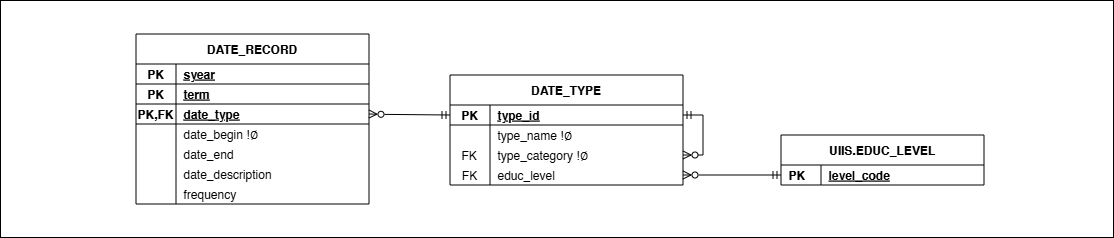

The diagram above was exported from draw.io. Its source (the exported page's mxGraphModel, read from the mxfile embedded in the PNG):
<mxGraphModel dx="4533" dy="502" grid="0" gridSize="10" guides="1" tooltips="1" connect="1" arrows="1" fold="1" page="0" pageScale="1" pageWidth="850" pageHeight="1100" math="0" shadow="0">
  <root>
    <mxCell id="0" />
    <mxCell id="1" parent="0" />
    <mxCell id="2" value="" style="group" connectable="0" vertex="1" parent="1">
      <mxGeometry x="-2598" y="1742" width="1113" height="237" as="geometry" />
    </mxCell>
    <mxCell id="3" value="" style="rounded=0;whiteSpace=wrap;html=1;" vertex="1" parent="2">
      <mxGeometry width="1113" height="237" as="geometry" />
    </mxCell>
    <mxCell id="4" value="DATE_RECORD" style="shape=table;startSize=30;container=1;collapsible=1;childLayout=tableLayout;fixedRows=1;rowLines=0;fontStyle=1;align=center;resizeLast=1;rounded=0;movable=1;resizable=1;rotatable=1;deletable=1;editable=1;connectable=1;labelBackgroundColor=none;" vertex="1" parent="2">
      <mxGeometry x="135.5" y="33.5" width="233" height="170" as="geometry" />
    </mxCell>
    <mxCell id="5" style="shape=tableRow;horizontal=0;startSize=0;swimlaneHead=0;swimlaneBody=0;fillColor=none;collapsible=0;dropTarget=0;points=[[0,0.5],[1,0.5]];portConstraint=eastwest;top=0;left=0;right=0;bottom=1;labelBackgroundColor=none;" vertex="1" parent="4">
      <mxGeometry y="30" width="233" height="20" as="geometry" />
    </mxCell>
    <mxCell id="6" value="PK" style="shape=partialRectangle;connectable=0;fillColor=none;top=0;left=0;bottom=0;right=0;fontStyle=1;overflow=hidden;labelBackgroundColor=none;" vertex="1" parent="5">
      <mxGeometry width="40" height="20" as="geometry">
        <mxRectangle width="40" height="20" as="alternateBounds" />
      </mxGeometry>
    </mxCell>
    <mxCell id="7" value="syear" style="shape=partialRectangle;connectable=0;fillColor=none;top=0;left=0;bottom=0;right=0;align=left;spacingLeft=6;fontStyle=5;overflow=hidden;labelBackgroundColor=none;" vertex="1" parent="5">
      <mxGeometry x="40" width="193" height="20" as="geometry">
        <mxRectangle width="193" height="20" as="alternateBounds" />
      </mxGeometry>
    </mxCell>
    <mxCell id="8" style="shape=tableRow;horizontal=0;startSize=0;swimlaneHead=0;swimlaneBody=0;fillColor=none;collapsible=0;dropTarget=0;points=[[0,0.5],[1,0.5]];portConstraint=eastwest;top=0;left=0;right=0;bottom=1;labelBackgroundColor=none;" vertex="1" parent="4">
      <mxGeometry y="50" width="233" height="20" as="geometry" />
    </mxCell>
    <mxCell id="9" value="PK" style="shape=partialRectangle;connectable=0;fillColor=none;top=0;left=0;bottom=0;right=0;fontStyle=1;overflow=hidden;labelBackgroundColor=none;" vertex="1" parent="8">
      <mxGeometry width="40" height="20" as="geometry">
        <mxRectangle width="40" height="20" as="alternateBounds" />
      </mxGeometry>
    </mxCell>
    <mxCell id="10" value="term" style="shape=partialRectangle;connectable=0;fillColor=none;top=0;left=0;bottom=0;right=0;align=left;spacingLeft=6;fontStyle=5;overflow=hidden;labelBackgroundColor=none;" vertex="1" parent="8">
      <mxGeometry x="40" width="193" height="20" as="geometry">
        <mxRectangle width="193" height="20" as="alternateBounds" />
      </mxGeometry>
    </mxCell>
    <mxCell id="11" style="shape=tableRow;horizontal=0;startSize=0;swimlaneHead=0;swimlaneBody=0;fillColor=none;collapsible=0;dropTarget=0;points=[[0,0.5],[1,0.5]];portConstraint=eastwest;top=0;left=0;right=0;bottom=1;labelBackgroundColor=none;" vertex="1" parent="4">
      <mxGeometry y="70" width="233" height="20" as="geometry" />
    </mxCell>
    <mxCell id="12" value="PK,FK" style="shape=partialRectangle;connectable=0;fillColor=none;top=0;left=0;bottom=0;right=0;fontStyle=1;overflow=hidden;labelBackgroundColor=none;" vertex="1" parent="11">
      <mxGeometry width="40" height="20" as="geometry">
        <mxRectangle width="40" height="20" as="alternateBounds" />
      </mxGeometry>
    </mxCell>
    <mxCell id="13" value="date_type" style="shape=partialRectangle;connectable=0;fillColor=none;top=0;left=0;bottom=0;right=0;align=left;spacingLeft=6;fontStyle=5;overflow=hidden;labelBackgroundColor=none;" vertex="1" parent="11">
      <mxGeometry x="40" width="193" height="20" as="geometry">
        <mxRectangle width="193" height="20" as="alternateBounds" />
      </mxGeometry>
    </mxCell>
    <mxCell id="14" value="" style="shape=tableRow;horizontal=0;startSize=0;swimlaneHead=0;swimlaneBody=0;fillColor=none;collapsible=0;dropTarget=0;points=[[0,0.5],[1,0.5]];portConstraint=eastwest;top=0;left=0;right=0;bottom=0;rounded=0;labelBackgroundColor=none;" vertex="1" parent="4">
      <mxGeometry y="90" width="233" height="20" as="geometry" />
    </mxCell>
    <mxCell id="15" value="" style="shape=partialRectangle;connectable=0;fillColor=none;top=0;left=0;bottom=0;right=0;align=left;spacingLeft=0;overflow=hidden;rounded=0;fontStyle=0;verticalAlign=middle;labelBackgroundColor=none;" vertex="1" parent="14">
      <mxGeometry width="40" height="20" as="geometry">
        <mxRectangle width="40" height="20" as="alternateBounds" />
      </mxGeometry>
    </mxCell>
    <mxCell id="16" value="date_begin !∅" style="shape=partialRectangle;connectable=0;fillColor=none;top=0;left=0;bottom=0;right=0;align=left;spacingLeft=6;overflow=hidden;rounded=0;fontStyle=0;labelBackgroundColor=none;" vertex="1" parent="14">
      <mxGeometry x="40" width="193" height="20" as="geometry">
        <mxRectangle width="193" height="20" as="alternateBounds" />
      </mxGeometry>
    </mxCell>
    <mxCell id="17" value="" style="shape=tableRow;horizontal=0;startSize=0;swimlaneHead=0;swimlaneBody=0;fillColor=none;collapsible=0;dropTarget=0;points=[[0,0.5],[1,0.5]];portConstraint=eastwest;top=0;left=0;right=0;bottom=0;rounded=0;labelBackgroundColor=none;" vertex="1" parent="4">
      <mxGeometry y="110" width="233" height="20" as="geometry" />
    </mxCell>
    <mxCell id="18" value="" style="shape=partialRectangle;connectable=0;fillColor=none;top=0;left=0;bottom=0;right=0;align=left;spacingLeft=0;overflow=hidden;rounded=0;fontStyle=0;verticalAlign=middle;labelBackgroundColor=none;" vertex="1" parent="17">
      <mxGeometry width="40" height="20" as="geometry">
        <mxRectangle width="40" height="20" as="alternateBounds" />
      </mxGeometry>
    </mxCell>
    <mxCell id="19" value="date_end" style="shape=partialRectangle;connectable=0;fillColor=none;top=0;left=0;bottom=0;right=0;align=left;spacingLeft=6;overflow=hidden;rounded=0;fontStyle=0;labelBackgroundColor=none;" vertex="1" parent="17">
      <mxGeometry x="40" width="193" height="20" as="geometry">
        <mxRectangle width="193" height="20" as="alternateBounds" />
      </mxGeometry>
    </mxCell>
    <mxCell id="20" value="" style="shape=tableRow;horizontal=0;startSize=0;swimlaneHead=0;swimlaneBody=0;fillColor=none;collapsible=0;dropTarget=0;points=[[0,0.5],[1,0.5]];portConstraint=eastwest;top=0;left=0;right=0;bottom=0;rounded=0;labelBackgroundColor=none;" vertex="1" parent="4">
      <mxGeometry y="130" width="233" height="20" as="geometry" />
    </mxCell>
    <mxCell id="21" value="" style="shape=partialRectangle;connectable=0;fillColor=none;top=0;left=0;bottom=0;right=0;align=center;spacingLeft=0;overflow=hidden;rounded=0;fontStyle=1;verticalAlign=middle;labelBackgroundColor=none;" vertex="1" parent="20">
      <mxGeometry width="40" height="20" as="geometry">
        <mxRectangle width="40" height="20" as="alternateBounds" />
      </mxGeometry>
    </mxCell>
    <mxCell id="22" value="date_description" style="shape=partialRectangle;connectable=0;fillColor=none;top=0;left=0;bottom=0;right=0;align=left;spacingLeft=6;overflow=hidden;rounded=0;fontStyle=0;labelBackgroundColor=none;" vertex="1" parent="20">
      <mxGeometry x="40" width="193" height="20" as="geometry">
        <mxRectangle width="193" height="20" as="alternateBounds" />
      </mxGeometry>
    </mxCell>
    <mxCell id="23" value="" style="shape=tableRow;horizontal=0;startSize=0;swimlaneHead=0;swimlaneBody=0;fillColor=none;collapsible=0;dropTarget=0;points=[[0,0.5],[1,0.5]];portConstraint=eastwest;top=0;left=0;right=0;bottom=0;rounded=0;labelBackgroundColor=none;" vertex="1" parent="4">
      <mxGeometry y="150" width="233" height="20" as="geometry" />
    </mxCell>
    <mxCell id="24" value="" style="shape=partialRectangle;connectable=0;fillColor=none;top=0;left=0;bottom=0;right=0;align=center;spacingLeft=0;overflow=hidden;rounded=0;fontStyle=0;verticalAlign=middle;labelBackgroundColor=none;" vertex="1" parent="23">
      <mxGeometry width="40" height="20" as="geometry">
        <mxRectangle width="40" height="20" as="alternateBounds" />
      </mxGeometry>
    </mxCell>
    <mxCell id="25" value="frequency" style="shape=partialRectangle;connectable=0;fillColor=none;top=0;left=0;bottom=0;right=0;align=left;spacingLeft=6;overflow=hidden;rounded=0;fontStyle=0;labelBackgroundColor=none;" vertex="1" parent="23">
      <mxGeometry x="40" width="193" height="20" as="geometry">
        <mxRectangle width="193" height="20" as="alternateBounds" />
      </mxGeometry>
    </mxCell>
    <mxCell id="26" value="DATE_TYPE" style="shape=table;startSize=30;container=1;collapsible=1;childLayout=tableLayout;fixedRows=1;rowLines=0;fontStyle=1;align=center;resizeLast=1;rounded=0;movable=1;resizable=1;rotatable=1;deletable=1;editable=1;connectable=1;labelBackgroundColor=none;" vertex="1" parent="2">
      <mxGeometry x="449.5" y="74.5" width="233" height="110" as="geometry" />
    </mxCell>
    <mxCell id="27" style="shape=tableRow;horizontal=0;startSize=0;swimlaneHead=0;swimlaneBody=0;fillColor=none;collapsible=0;dropTarget=0;points=[[0,0.5],[1,0.5]];portConstraint=eastwest;top=0;left=0;right=0;bottom=1;labelBackgroundColor=none;" vertex="1" parent="26">
      <mxGeometry y="30" width="233" height="20" as="geometry" />
    </mxCell>
    <mxCell id="28" value="PK" style="shape=partialRectangle;connectable=0;fillColor=none;top=0;left=0;bottom=0;right=0;fontStyle=1;overflow=hidden;labelBackgroundColor=none;" vertex="1" parent="27">
      <mxGeometry width="40" height="20" as="geometry">
        <mxRectangle width="40" height="20" as="alternateBounds" />
      </mxGeometry>
    </mxCell>
    <mxCell id="29" value="type_id" style="shape=partialRectangle;connectable=0;fillColor=none;top=0;left=0;bottom=0;right=0;align=left;spacingLeft=6;fontStyle=5;overflow=hidden;labelBackgroundColor=none;" vertex="1" parent="27">
      <mxGeometry x="40" width="193" height="20" as="geometry">
        <mxRectangle width="193" height="20" as="alternateBounds" />
      </mxGeometry>
    </mxCell>
    <mxCell id="30" value="" style="shape=tableRow;horizontal=0;startSize=0;swimlaneHead=0;swimlaneBody=0;fillColor=none;collapsible=0;dropTarget=0;points=[[0,0.5],[1,0.5]];portConstraint=eastwest;top=0;left=0;right=0;bottom=0;rounded=0;labelBackgroundColor=none;" vertex="1" parent="26">
      <mxGeometry y="50" width="233" height="20" as="geometry" />
    </mxCell>
    <mxCell id="31" value="" style="shape=partialRectangle;connectable=0;fillColor=none;top=0;left=0;bottom=0;right=0;align=left;spacingLeft=0;overflow=hidden;rounded=0;fontStyle=0;verticalAlign=middle;labelBackgroundColor=none;" vertex="1" parent="30">
      <mxGeometry width="40" height="20" as="geometry">
        <mxRectangle width="40" height="20" as="alternateBounds" />
      </mxGeometry>
    </mxCell>
    <mxCell id="32" value="type_name !∅" style="shape=partialRectangle;connectable=0;fillColor=none;top=0;left=0;bottom=0;right=0;align=left;spacingLeft=6;overflow=hidden;rounded=0;fontStyle=0;labelBackgroundColor=none;" vertex="1" parent="30">
      <mxGeometry x="40" width="193" height="20" as="geometry">
        <mxRectangle width="193" height="20" as="alternateBounds" />
      </mxGeometry>
    </mxCell>
    <mxCell id="33" value="" style="shape=tableRow;horizontal=0;startSize=0;swimlaneHead=0;swimlaneBody=0;fillColor=none;collapsible=0;dropTarget=0;points=[[0,0.5],[1,0.5]];portConstraint=eastwest;top=0;left=0;right=0;bottom=0;rounded=0;labelBackgroundColor=none;" vertex="1" parent="26">
      <mxGeometry y="70" width="233" height="20" as="geometry" />
    </mxCell>
    <mxCell id="34" value="   FK" style="shape=partialRectangle;connectable=0;fillColor=none;top=0;left=0;bottom=0;right=0;align=left;spacingLeft=0;overflow=hidden;rounded=0;fontStyle=0;verticalAlign=middle;labelBackgroundColor=none;" vertex="1" parent="33">
      <mxGeometry width="40" height="20" as="geometry">
        <mxRectangle width="40" height="20" as="alternateBounds" />
      </mxGeometry>
    </mxCell>
    <mxCell id="35" value="type_category !∅" style="shape=partialRectangle;connectable=0;fillColor=none;top=0;left=0;bottom=0;right=0;align=left;spacingLeft=6;overflow=hidden;rounded=0;fontStyle=0;labelBackgroundColor=none;" vertex="1" parent="33">
      <mxGeometry x="40" width="193" height="20" as="geometry">
        <mxRectangle width="193" height="20" as="alternateBounds" />
      </mxGeometry>
    </mxCell>
    <mxCell id="36" value="" style="shape=tableRow;horizontal=0;startSize=0;swimlaneHead=0;swimlaneBody=0;fillColor=none;collapsible=0;dropTarget=0;points=[[0,0.5],[1,0.5]];portConstraint=eastwest;top=0;left=0;right=0;bottom=0;rounded=0;labelBackgroundColor=none;" vertex="1" parent="26">
      <mxGeometry y="90" width="233" height="20" as="geometry" />
    </mxCell>
    <mxCell id="37" value="FK" style="shape=partialRectangle;connectable=0;fillColor=none;top=0;left=0;bottom=0;right=0;align=center;spacingLeft=0;overflow=hidden;rounded=0;fontStyle=0;verticalAlign=middle;labelBackgroundColor=none;" vertex="1" parent="36">
      <mxGeometry width="40" height="20" as="geometry">
        <mxRectangle width="40" height="20" as="alternateBounds" />
      </mxGeometry>
    </mxCell>
    <mxCell id="38" value="educ_level" style="shape=partialRectangle;connectable=0;fillColor=none;top=0;left=0;bottom=0;right=0;align=left;spacingLeft=6;overflow=hidden;rounded=0;fontStyle=0;labelBackgroundColor=none;" vertex="1" parent="36">
      <mxGeometry x="40" width="193" height="20" as="geometry">
        <mxRectangle width="193" height="20" as="alternateBounds" />
      </mxGeometry>
    </mxCell>
    <mxCell id="39" style="edgeStyle=orthogonalEdgeStyle;rounded=0;orthogonalLoop=1;jettySize=auto;html=1;startArrow=ERmandOne;startFill=0;endArrow=ERzeroToMany;endFill=0;labelBackgroundColor=none;fontColor=default;jumpStyle=arc;exitX=1;exitY=0.5;exitDx=0;exitDy=0;" edge="1" parent="26" source="27" target="33">
      <mxGeometry relative="1" as="geometry">
        <mxPoint x="316" y="50" as="sourcePoint" />
        <mxPoint x="243" y="110" as="targetPoint" />
      </mxGeometry>
    </mxCell>
    <mxCell id="40" value="UIIS.EDUC_LEVEL" style="shape=table;startSize=30;container=1;collapsible=1;childLayout=tableLayout;fixedRows=1;rowLines=0;fontStyle=1;align=center;resizeLast=1;rounded=0;movable=1;resizable=1;rotatable=1;deletable=1;editable=1;connectable=1;labelBackgroundColor=none;" vertex="1" parent="2">
      <mxGeometry x="780.5" y="134.5" width="203" height="50" as="geometry" />
    </mxCell>
    <mxCell id="41" value="" style="shape=tableRow;horizontal=0;startSize=0;swimlaneHead=0;swimlaneBody=0;fillColor=none;collapsible=0;dropTarget=0;points=[[0,0.5],[1,0.5]];portConstraint=eastwest;top=0;left=0;right=0;bottom=0;rounded=0;labelBackgroundColor=none;" vertex="1" parent="40">
      <mxGeometry y="30" width="203" height="20" as="geometry" />
    </mxCell>
    <mxCell id="42" value="PK" style="shape=partialRectangle;connectable=0;fillColor=none;top=0;left=0;bottom=0;right=0;align=left;spacingLeft=6;overflow=hidden;rounded=0;labelBackgroundColor=none;fontStyle=1" vertex="1" parent="41">
      <mxGeometry width="40" height="20" as="geometry">
        <mxRectangle width="40" height="20" as="alternateBounds" />
      </mxGeometry>
    </mxCell>
    <mxCell id="43" value="level_code" style="shape=partialRectangle;connectable=0;fillColor=none;top=0;left=0;bottom=0;right=0;align=left;spacingLeft=6;overflow=hidden;rounded=0;labelBackgroundColor=none;fontStyle=5" vertex="1" parent="41">
      <mxGeometry x="40" width="163" height="20" as="geometry">
        <mxRectangle width="163" height="20" as="alternateBounds" />
      </mxGeometry>
    </mxCell>
    <mxCell id="44" style="edgeStyle=orthogonalEdgeStyle;rounded=0;orthogonalLoop=1;jettySize=auto;html=1;startArrow=ERmandOne;startFill=0;endArrow=ERzeroToMany;endFill=0;labelBackgroundColor=none;fontColor=default;jumpStyle=arc;exitX=0;exitY=0.5;exitDx=0;exitDy=0;entryX=1;entryY=0.5;entryDx=0;entryDy=0;" edge="1" parent="2" source="27" target="11">
      <mxGeometry relative="1" as="geometry">
        <mxPoint x="300.5" y="124.5" as="sourcePoint" />
        <mxPoint x="300.5" y="164.5" as="targetPoint" />
      </mxGeometry>
    </mxCell>
    <mxCell id="45" style="edgeStyle=orthogonalEdgeStyle;rounded=0;orthogonalLoop=1;jettySize=auto;html=1;startArrow=ERmandOne;startFill=0;endArrow=ERzeroToMany;endFill=0;labelBackgroundColor=none;fontColor=default;jumpStyle=arc;exitX=0;exitY=0.5;exitDx=0;exitDy=0;" edge="1" parent="2" source="41" target="36">
      <mxGeometry relative="1" as="geometry">
        <mxPoint x="107.5" y="-262.5" as="sourcePoint" />
        <mxPoint x="15.5" y="-262.5" as="targetPoint" />
      </mxGeometry>
    </mxCell>
  </root>
</mxGraphModel>